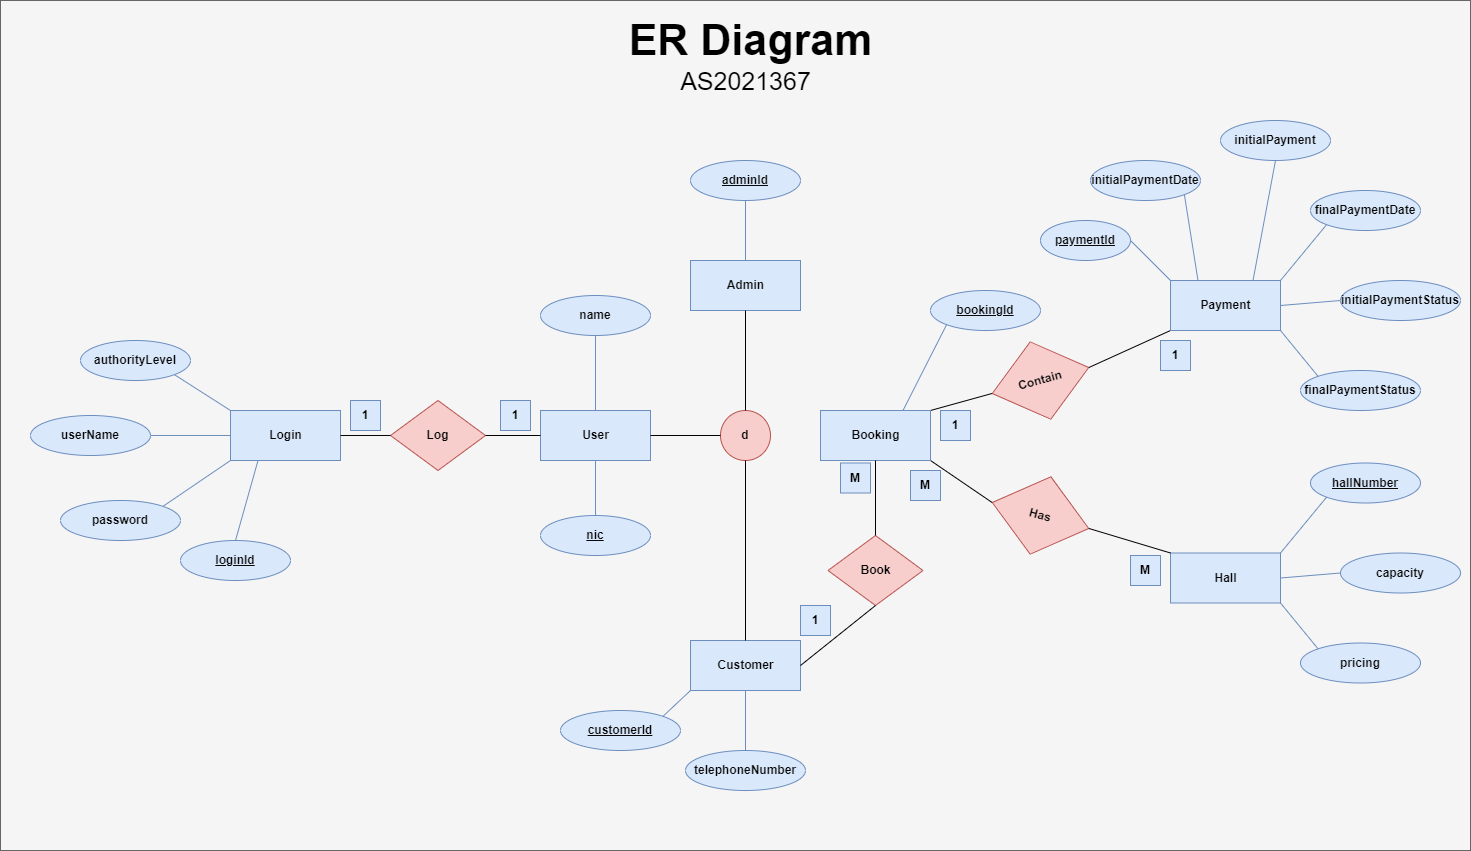

The diagram above was exported from draw.io. Its source (the exported page's mxGraphModel, read from the mxfile embedded in the PNG):
<mxGraphModel dx="3265" dy="1935" grid="1" gridSize="10" guides="1" tooltips="1" connect="1" arrows="1" fold="1" page="1" pageScale="1" pageWidth="1400" pageHeight="850" math="0" shadow="0">
  <root>
    <mxCell id="0" />
    <mxCell id="1" parent="0" />
    <mxCell id="130" value="" style="group" vertex="1" connectable="0" parent="1">
      <mxGeometry x="-70" width="1470" height="850" as="geometry" />
    </mxCell>
    <mxCell id="129" value="" style="rounded=0;whiteSpace=wrap;html=1;fontColor=#333333;fillColor=#f5f5f5;strokeColor=#666666;" vertex="1" parent="130">
      <mxGeometry width="1470" height="850" as="geometry" />
    </mxCell>
    <mxCell id="128" value="" style="group" vertex="1" connectable="0" parent="130">
      <mxGeometry x="30" y="120" width="1430" height="705" as="geometry" />
    </mxCell>
    <mxCell id="47" value="" style="group" vertex="1" connectable="0" parent="128">
      <mxGeometry x="1140" y="342.5" width="290" height="220" as="geometry" />
    </mxCell>
    <mxCell id="34" value="Hall" style="html=1;fillColor=#dae8fc;strokeColor=#6c8ebf;fontColor=#080808;fontStyle=1" vertex="1" parent="47">
      <mxGeometry y="90" width="110" height="50" as="geometry" />
    </mxCell>
    <mxCell id="37" value="&lt;u&gt;hallNumber&lt;/u&gt;" style="ellipse;whiteSpace=wrap;html=1;fillColor=#dae8fc;strokeColor=#6c8ebf;fontColor=#080808;fontStyle=1" vertex="1" parent="47">
      <mxGeometry x="140" width="110" height="40" as="geometry" />
    </mxCell>
    <mxCell id="39" value="capacity" style="ellipse;whiteSpace=wrap;html=1;fillColor=#dae8fc;strokeColor=#6c8ebf;fontColor=#080808;fontStyle=1" vertex="1" parent="47">
      <mxGeometry x="170" y="90" width="120" height="40" as="geometry" />
    </mxCell>
    <mxCell id="40" value="pricing" style="ellipse;whiteSpace=wrap;html=1;fillColor=#dae8fc;strokeColor=#6c8ebf;fontColor=#080808;fontStyle=1" vertex="1" parent="47">
      <mxGeometry x="130" y="180" width="120" height="40" as="geometry" />
    </mxCell>
    <mxCell id="44" value="" style="endArrow=none;html=1;entryX=0;entryY=1;entryDx=0;entryDy=0;exitX=1;exitY=0;exitDx=0;exitDy=0;fillColor=#dae8fc;strokeColor=#6c8ebf;fontColor=#080808;fontStyle=1" edge="1" parent="47" source="34" target="37">
      <mxGeometry width="50" height="50" relative="1" as="geometry">
        <mxPoint x="30" y="120" as="sourcePoint" />
        <mxPoint x="-10" y="80" as="targetPoint" />
      </mxGeometry>
    </mxCell>
    <mxCell id="45" value="" style="endArrow=none;html=1;entryX=0;entryY=0.5;entryDx=0;entryDy=0;exitX=1;exitY=0.5;exitDx=0;exitDy=0;fillColor=#dae8fc;strokeColor=#6c8ebf;fontColor=#080808;fontStyle=1" edge="1" parent="47" source="34" target="39">
      <mxGeometry width="50" height="50" relative="1" as="geometry">
        <mxPoint x="40" y="130" as="sourcePoint" />
        <mxPoint y="90" as="targetPoint" />
      </mxGeometry>
    </mxCell>
    <mxCell id="46" value="" style="endArrow=none;html=1;entryX=0;entryY=0;entryDx=0;entryDy=0;exitX=1;exitY=1;exitDx=0;exitDy=0;fillColor=#dae8fc;strokeColor=#6c8ebf;fontColor=#080808;fontStyle=1" edge="1" parent="47" source="34" target="40">
      <mxGeometry width="50" height="50" relative="1" as="geometry">
        <mxPoint x="50" y="140" as="sourcePoint" />
        <mxPoint x="10" y="100" as="targetPoint" />
      </mxGeometry>
    </mxCell>
    <mxCell id="72" value="" style="group" vertex="1" connectable="0" parent="128">
      <mxGeometry x="655" y="520" width="120" height="185" as="geometry" />
    </mxCell>
    <mxCell id="64" value="Customer" style="html=1;fillColor=#dae8fc;strokeColor=#6c8ebf;fontColor=#080808;fontStyle=1" vertex="1" parent="72">
      <mxGeometry x="5" width="110" height="50" as="geometry" />
    </mxCell>
    <mxCell id="66" value="telephoneNumber" style="ellipse;whiteSpace=wrap;html=1;fillColor=#dae8fc;strokeColor=#6c8ebf;fontColor=#080808;fontStyle=1" vertex="1" parent="72">
      <mxGeometry y="110" width="120" height="40" as="geometry" />
    </mxCell>
    <mxCell id="69" value="" style="endArrow=none;html=1;entryX=0.5;entryY=0;entryDx=0;entryDy=0;exitX=0.5;exitY=1;exitDx=0;exitDy=0;fillColor=#dae8fc;strokeColor=#6c8ebf;fontColor=#080808;fontStyle=1" edge="1" parent="72" source="64" target="66">
      <mxGeometry width="50" height="50" relative="1" as="geometry">
        <mxPoint x="45" y="40" as="sourcePoint" />
        <mxPoint x="5" as="targetPoint" />
      </mxGeometry>
    </mxCell>
    <mxCell id="74" value="Admin" style="html=1;fillColor=#dae8fc;strokeColor=#6c8ebf;fontColor=#080808;fontStyle=1" vertex="1" parent="128">
      <mxGeometry x="660" y="140" width="110" height="50" as="geometry" />
    </mxCell>
    <mxCell id="98" value="" style="group" vertex="1" connectable="0" parent="128">
      <mxGeometry x="510" y="175" width="110" height="260" as="geometry" />
    </mxCell>
    <mxCell id="82" value="User" style="html=1;fillColor=#dae8fc;strokeColor=#6c8ebf;fontColor=#080808;fontStyle=1" vertex="1" parent="98">
      <mxGeometry y="115" width="110" height="50" as="geometry" />
    </mxCell>
    <mxCell id="83" value="&lt;u&gt;nic&lt;/u&gt;" style="ellipse;whiteSpace=wrap;html=1;fillColor=#dae8fc;strokeColor=#6c8ebf;fontColor=#080808;fontStyle=1" vertex="1" parent="98">
      <mxGeometry y="220" width="110" height="40" as="geometry" />
    </mxCell>
    <mxCell id="84" value="" style="endArrow=none;html=1;entryX=0.5;entryY=0;entryDx=0;entryDy=0;exitX=0.5;exitY=1;exitDx=0;exitDy=0;fillColor=#dae8fc;strokeColor=#6c8ebf;fontColor=#080808;fontStyle=1" edge="1" parent="98" source="82" target="83">
      <mxGeometry width="50" height="50" relative="1" as="geometry">
        <mxPoint x="30" y="140" as="sourcePoint" />
        <mxPoint x="-10" y="100" as="targetPoint" />
      </mxGeometry>
    </mxCell>
    <mxCell id="85" value="name" style="ellipse;whiteSpace=wrap;html=1;fillColor=#dae8fc;strokeColor=#6c8ebf;fontColor=#080808;fontStyle=1" vertex="1" parent="98">
      <mxGeometry width="110" height="40" as="geometry" />
    </mxCell>
    <mxCell id="86" value="" style="endArrow=none;html=1;entryX=0.5;entryY=1;entryDx=0;entryDy=0;exitX=0.5;exitY=0;exitDx=0;exitDy=0;fillColor=#dae8fc;strokeColor=#6c8ebf;fontColor=#080808;fontStyle=1;" edge="1" parent="98" source="82" target="85">
      <mxGeometry width="50" height="50" relative="1" as="geometry">
        <mxPoint x="65" y="120" as="sourcePoint" />
        <mxPoint x="65" y="30.000000000000114" as="targetPoint" />
      </mxGeometry>
    </mxCell>
    <mxCell id="99" value="" style="group" vertex="1" connectable="0" parent="128">
      <mxGeometry y="220" width="310" height="200" as="geometry" />
    </mxCell>
    <mxCell id="89" value="Login" style="html=1;fillColor=#dae8fc;strokeColor=#6c8ebf;fontColor=#080808;fontStyle=1" vertex="1" parent="99">
      <mxGeometry x="200" y="70" width="110" height="50" as="geometry" />
    </mxCell>
    <mxCell id="90" value="authorityLevel" style="ellipse;whiteSpace=wrap;html=1;fillColor=#dae8fc;strokeColor=#6c8ebf;fontColor=#080808;fontStyle=1" vertex="1" parent="99">
      <mxGeometry x="50" width="110" height="40" as="geometry" />
    </mxCell>
    <mxCell id="91" value="userName" style="ellipse;whiteSpace=wrap;html=1;fillColor=#dae8fc;strokeColor=#6c8ebf;fontColor=#080808;fontStyle=1" vertex="1" parent="99">
      <mxGeometry y="75" width="120" height="40" as="geometry" />
    </mxCell>
    <mxCell id="92" value="password" style="ellipse;whiteSpace=wrap;html=1;fillColor=#dae8fc;strokeColor=#6c8ebf;fontColor=#080808;fontStyle=1" vertex="1" parent="99">
      <mxGeometry x="30" y="160" width="120" height="40" as="geometry" />
    </mxCell>
    <mxCell id="93" value="" style="endArrow=none;html=1;entryX=1;entryY=1;entryDx=0;entryDy=0;exitX=0;exitY=0;exitDx=0;exitDy=0;fillColor=#dae8fc;strokeColor=#6c8ebf;fontColor=#080808;fontStyle=1" edge="1" parent="99" source="89" target="90">
      <mxGeometry width="50" height="50" relative="1" as="geometry">
        <mxPoint x="80" y="100" as="sourcePoint" />
        <mxPoint x="40" y="60" as="targetPoint" />
      </mxGeometry>
    </mxCell>
    <mxCell id="94" value="" style="endArrow=none;html=1;entryX=1;entryY=0.5;entryDx=0;entryDy=0;exitX=0;exitY=0.5;exitDx=0;exitDy=0;fillColor=#dae8fc;strokeColor=#6c8ebf;fontColor=#080808;fontStyle=1" edge="1" parent="99" source="89" target="91">
      <mxGeometry width="50" height="50" relative="1" as="geometry">
        <mxPoint x="90" y="110" as="sourcePoint" />
        <mxPoint x="50" y="70" as="targetPoint" />
      </mxGeometry>
    </mxCell>
    <mxCell id="95" value="" style="endArrow=none;html=1;entryX=1;entryY=0;entryDx=0;entryDy=0;exitX=0;exitY=1;exitDx=0;exitDy=0;fillColor=#dae8fc;strokeColor=#6c8ebf;fontColor=#080808;fontStyle=1" edge="1" parent="99" source="89" target="92">
      <mxGeometry width="50" height="50" relative="1" as="geometry">
        <mxPoint x="100" y="120" as="sourcePoint" />
        <mxPoint x="60" y="80" as="targetPoint" />
      </mxGeometry>
    </mxCell>
    <mxCell id="100" value="Contain" style="rhombus;whiteSpace=wrap;html=1;fillColor=#f8cecc;strokeColor=#b85450;fontStyle=1;rotation=-15;fontColor=#050505;" vertex="1" parent="128">
      <mxGeometry x="960" y="220" width="100" height="80" as="geometry" />
    </mxCell>
    <mxCell id="52" value="&lt;u&gt;bookingId&lt;/u&gt;" style="ellipse;whiteSpace=wrap;html=1;fillColor=#dae8fc;strokeColor=#6c8ebf;fontColor=#080808;fontStyle=1" vertex="1" parent="128">
      <mxGeometry x="900" y="170" width="110" height="40" as="geometry" />
    </mxCell>
    <mxCell id="59" value="" style="endArrow=none;html=1;entryX=0;entryY=1;entryDx=0;entryDy=0;exitX=0.75;exitY=0;exitDx=0;exitDy=0;fillColor=#dae8fc;strokeColor=#6c8ebf;fontColor=#080808;fontStyle=1" edge="1" parent="128" source="49" target="52">
      <mxGeometry width="50" height="50" relative="1" as="geometry">
        <mxPoint x="840" y="322.5" as="sourcePoint" />
        <mxPoint x="800" y="282.5" as="targetPoint" />
      </mxGeometry>
    </mxCell>
    <mxCell id="101" value="" style="endArrow=none;html=1;entryX=0;entryY=0.5;entryDx=0;entryDy=0;exitX=1;exitY=0;exitDx=0;exitDy=0;fontColor=#080808;fontStyle=1;strokeColor=#000000;" edge="1" parent="128" source="49" target="100">
      <mxGeometry width="50" height="50" relative="1" as="geometry">
        <mxPoint x="827.4999999999998" y="300.0000000000002" as="sourcePoint" />
        <mxPoint x="926.364140973245" y="214.23426385196217" as="targetPoint" />
      </mxGeometry>
    </mxCell>
    <mxCell id="102" value="" style="endArrow=none;html=1;entryX=1;entryY=0.5;entryDx=0;entryDy=0;exitX=0;exitY=1;exitDx=0;exitDy=0;fontColor=#080808;fontStyle=1;strokeColor=#000000;" edge="1" parent="128" source="2" target="100">
      <mxGeometry width="50" height="50" relative="1" as="geometry">
        <mxPoint x="854.9999999999998" y="300.0000000000002" as="sourcePoint" />
        <mxPoint x="969.9999999999998" y="269.9999999999998" as="targetPoint" />
      </mxGeometry>
    </mxCell>
    <mxCell id="103" value="Has" style="rhombus;whiteSpace=wrap;html=1;fillColor=#f8cecc;strokeColor=#b85450;fontStyle=1;rotation=15;fontColor=#050505;" vertex="1" parent="128">
      <mxGeometry x="960" y="355" width="100" height="80" as="geometry" />
    </mxCell>
    <mxCell id="104" value="" style="endArrow=none;html=1;entryX=0;entryY=0.5;entryDx=0;entryDy=0;exitX=1;exitY=1;exitDx=0;exitDy=0;fontColor=#080808;fontStyle=1;strokeColor=#000000;" edge="1" parent="128" source="49" target="103">
      <mxGeometry width="50" height="50" relative="1" as="geometry">
        <mxPoint x="854.9999999999998" y="300.0000000000002" as="sourcePoint" />
        <mxPoint x="969.9999999999998" y="269.9999999999998" as="targetPoint" />
      </mxGeometry>
    </mxCell>
    <mxCell id="105" value="" style="endArrow=none;html=1;entryX=0;entryY=0;entryDx=0;entryDy=0;exitX=1;exitY=0.5;exitDx=0;exitDy=0;fontColor=#080808;fontStyle=1;strokeColor=#000000;" edge="1" parent="128" source="103" target="34">
      <mxGeometry width="50" height="50" relative="1" as="geometry">
        <mxPoint x="864.9999999999998" y="310.0000000000002" as="sourcePoint" />
        <mxPoint x="979.9999999999998" y="279.9999999999998" as="targetPoint" />
      </mxGeometry>
    </mxCell>
    <mxCell id="49" value="Booking" style="html=1;fillColor=#dae8fc;strokeColor=#6c8ebf;fontColor=#080808;fontStyle=1" vertex="1" parent="128">
      <mxGeometry x="790" y="290" width="110" height="50" as="geometry" />
    </mxCell>
    <mxCell id="106" value="d" style="ellipse;whiteSpace=wrap;html=1;aspect=fixed;fillColor=#f8cecc;strokeColor=#b85450;fontStyle=1;fontColor=#000000;" vertex="1" parent="128">
      <mxGeometry x="690" y="290" width="50" height="50" as="geometry" />
    </mxCell>
    <mxCell id="107" value="" style="endArrow=none;html=1;entryX=0;entryY=0.5;entryDx=0;entryDy=0;exitX=1;exitY=0.5;exitDx=0;exitDy=0;fontColor=#080808;fontStyle=1;strokeColor=#000000;" edge="1" parent="128" source="82" target="106">
      <mxGeometry width="50" height="50" relative="1" as="geometry">
        <mxPoint x="639.9999999999998" y="257.06000000000023" as="sourcePoint" />
        <mxPoint x="701.7037086855464" y="240.0009522551257" as="targetPoint" />
      </mxGeometry>
    </mxCell>
    <mxCell id="108" value="" style="endArrow=none;html=1;entryX=0.5;entryY=1;entryDx=0;entryDy=0;exitX=0.5;exitY=0;exitDx=0;exitDy=0;fontColor=#080808;fontStyle=1;strokeColor=#000000;" edge="1" parent="128" source="106" target="74">
      <mxGeometry width="50" height="50" relative="1" as="geometry">
        <mxPoint x="919.9999999999998" y="310.0000000000002" as="sourcePoint" />
        <mxPoint x="981.7037086855464" y="292.9409522551257" as="targetPoint" />
      </mxGeometry>
    </mxCell>
    <mxCell id="109" value="" style="endArrow=none;html=1;entryX=0.5;entryY=0;entryDx=0;entryDy=0;exitX=0.5;exitY=1;exitDx=0;exitDy=0;fontColor=#080808;fontStyle=1;strokeColor=#000000;" edge="1" parent="128" source="106" target="64">
      <mxGeometry width="50" height="50" relative="1" as="geometry">
        <mxPoint x="929.9999999999998" y="320.0000000000002" as="sourcePoint" />
        <mxPoint x="991.7037086855464" y="302.9409522551257" as="targetPoint" />
      </mxGeometry>
    </mxCell>
    <mxCell id="110" value="Book" style="rhombus;whiteSpace=wrap;html=1;fillColor=#f8cecc;strokeColor=#b85450;fontStyle=1;rotation=0;fontColor=#000000;" vertex="1" parent="128">
      <mxGeometry x="797.5" y="415" width="95" height="70" as="geometry" />
    </mxCell>
    <mxCell id="111" value="" style="endArrow=none;html=1;entryX=0.5;entryY=0;entryDx=0;entryDy=0;fontColor=#080808;fontStyle=1;startArrow=none;exitX=0.5;exitY=1;exitDx=0;exitDy=0;strokeColor=#000000;" edge="1" parent="128" source="49" target="110">
      <mxGeometry width="50" height="50" relative="1" as="geometry">
        <mxPoint x="845" y="410" as="sourcePoint" />
        <mxPoint x="971.7037086855464" y="282.9409522551257" as="targetPoint" />
      </mxGeometry>
    </mxCell>
    <mxCell id="112" value="" style="endArrow=none;html=1;entryX=1;entryY=0.5;entryDx=0;entryDy=0;exitX=0.5;exitY=1;exitDx=0;exitDy=0;fontColor=#080808;fontStyle=1;strokeColor=#000000;" edge="1" parent="128" source="110" target="64">
      <mxGeometry width="50" height="50" relative="1" as="geometry">
        <mxPoint x="919.9999999999998" y="310.0000000000002" as="sourcePoint" />
        <mxPoint x="981.7037086855464" y="292.9409522551257" as="targetPoint" />
      </mxGeometry>
    </mxCell>
    <mxCell id="113" value="Log" style="rhombus;whiteSpace=wrap;html=1;fillColor=#f8cecc;strokeColor=#b85450;fontStyle=1;rotation=0;fontColor=#000000;" vertex="1" parent="128">
      <mxGeometry x="360" y="280" width="95" height="70" as="geometry" />
    </mxCell>
    <mxCell id="114" value="" style="endArrow=none;html=1;entryX=0;entryY=0.5;entryDx=0;entryDy=0;exitX=1;exitY=0.5;exitDx=0;exitDy=0;fontColor=#080808;fontStyle=1;strokeColor=#000000;" edge="1" parent="128" source="113" target="82">
      <mxGeometry width="50" height="50" relative="1" as="geometry">
        <mxPoint x="298.29999999999995" y="237.06000000000023" as="sourcePoint" />
        <mxPoint x="360.0037086855466" y="220.0009522551257" as="targetPoint" />
      </mxGeometry>
    </mxCell>
    <mxCell id="115" value="" style="endArrow=none;html=1;entryX=0;entryY=0.5;entryDx=0;entryDy=0;exitX=1;exitY=0.5;exitDx=0;exitDy=0;fontColor=#080808;fontStyle=1;strokeColor=#050505;" edge="1" parent="128" source="89" target="113">
      <mxGeometry width="50" height="50" relative="1" as="geometry">
        <mxPoint x="308.3000000000002" y="247.06000000000017" as="sourcePoint" />
        <mxPoint x="370.00370868554637" y="230.00095225512564" as="targetPoint" />
      </mxGeometry>
    </mxCell>
    <mxCell id="117" value="1" style="text;html=1;strokeColor=#6c8ebf;fillColor=#dae8fc;align=center;verticalAlign=middle;whiteSpace=wrap;rounded=0;fontColor=#000000;fontStyle=1" vertex="1" parent="128">
      <mxGeometry x="470" y="280" width="30" height="30" as="geometry" />
    </mxCell>
    <mxCell id="118" value="1" style="text;html=1;strokeColor=#6c8ebf;fillColor=#dae8fc;align=center;verticalAlign=middle;whiteSpace=wrap;rounded=0;fontColor=#000000;fontStyle=1" vertex="1" parent="128">
      <mxGeometry x="320" y="280" width="30" height="30" as="geometry" />
    </mxCell>
    <mxCell id="119" value="1" style="text;html=1;strokeColor=#6c8ebf;fillColor=#dae8fc;align=center;verticalAlign=middle;whiteSpace=wrap;rounded=0;fontColor=#000000;fontStyle=1" vertex="1" parent="128">
      <mxGeometry x="770" y="485" width="30" height="30" as="geometry" />
    </mxCell>
    <mxCell id="120" value="M" style="text;html=1;strokeColor=#6c8ebf;fillColor=#dae8fc;align=center;verticalAlign=middle;whiteSpace=wrap;rounded=0;fontColor=#000000;fontStyle=1" vertex="1" parent="128">
      <mxGeometry x="810" y="342.5" width="30" height="30" as="geometry" />
    </mxCell>
    <mxCell id="122" value="1" style="text;html=1;strokeColor=#6c8ebf;fillColor=#dae8fc;align=center;verticalAlign=middle;whiteSpace=wrap;rounded=0;fontColor=#000000;fontStyle=1" vertex="1" parent="128">
      <mxGeometry x="910" y="290" width="30" height="30" as="geometry" />
    </mxCell>
    <mxCell id="123" value="1" style="text;html=1;strokeColor=#6c8ebf;fillColor=#dae8fc;align=center;verticalAlign=middle;whiteSpace=wrap;rounded=0;fontColor=#000000;fontStyle=1" vertex="1" parent="128">
      <mxGeometry x="1130" y="220" width="30" height="30" as="geometry" />
    </mxCell>
    <mxCell id="2" value="Payment" style="html=1;fillColor=#dae8fc;strokeColor=#6c8ebf;fontColor=#080808;fontStyle=1" vertex="1" parent="128">
      <mxGeometry x="1140" y="160" width="110" height="50" as="geometry" />
    </mxCell>
    <mxCell id="3" value="&lt;u&gt;paymentId&lt;/u&gt;" style="ellipse;whiteSpace=wrap;html=1;fillColor=#dae8fc;strokeColor=#6c8ebf;fontColor=#080808;fontStyle=1" vertex="1" parent="128">
      <mxGeometry x="1010" y="100" width="90" height="40" as="geometry" />
    </mxCell>
    <mxCell id="4" value="initialPaymentDate" style="ellipse;whiteSpace=wrap;html=1;fillColor=#dae8fc;strokeColor=#6c8ebf;fontColor=#080808;fontStyle=1" vertex="1" parent="128">
      <mxGeometry x="1060" y="40" width="110" height="40" as="geometry" />
    </mxCell>
    <mxCell id="5" value="finalPaymentDate" style="ellipse;whiteSpace=wrap;html=1;fillColor=#dae8fc;strokeColor=#6c8ebf;fontColor=#080808;fontStyle=1" vertex="1" parent="128">
      <mxGeometry x="1280" y="70" width="110" height="40" as="geometry" />
    </mxCell>
    <mxCell id="6" value="initialPayment" style="ellipse;whiteSpace=wrap;html=1;fillColor=#dae8fc;strokeColor=#6c8ebf;fontColor=#080808;fontStyle=1" vertex="1" parent="128">
      <mxGeometry x="1190" width="110" height="40" as="geometry" />
    </mxCell>
    <mxCell id="7" value="initialPaymentStatus" style="ellipse;whiteSpace=wrap;html=1;fillColor=#dae8fc;strokeColor=#6c8ebf;fontColor=#080808;fontStyle=1" vertex="1" parent="128">
      <mxGeometry x="1310" y="160" width="120" height="40" as="geometry" />
    </mxCell>
    <mxCell id="8" value="finalPaymentStatus" style="ellipse;whiteSpace=wrap;html=1;fillColor=#dae8fc;strokeColor=#6c8ebf;fontColor=#080808;fontStyle=1" vertex="1" parent="128">
      <mxGeometry x="1270" y="250" width="120" height="40" as="geometry" />
    </mxCell>
    <mxCell id="11" value="" style="endArrow=none;html=1;entryX=1;entryY=0.5;entryDx=0;entryDy=0;exitX=0;exitY=0;exitDx=0;exitDy=0;fillColor=#dae8fc;strokeColor=#6c8ebf;fontColor=#080808;fontStyle=1" edge="1" parent="128" source="2" target="3">
      <mxGeometry width="50" height="50" relative="1" as="geometry">
        <mxPoint x="1010" y="400" as="sourcePoint" />
        <mxPoint x="1060" y="350" as="targetPoint" />
      </mxGeometry>
    </mxCell>
    <mxCell id="12" value="" style="endArrow=none;html=1;exitX=0.25;exitY=0;exitDx=0;exitDy=0;entryX=1;entryY=1;entryDx=0;entryDy=0;fillColor=#dae8fc;strokeColor=#6c8ebf;fontColor=#080808;fontStyle=1" edge="1" parent="128" source="2" target="4">
      <mxGeometry width="50" height="50" relative="1" as="geometry">
        <mxPoint x="1150" y="170" as="sourcePoint" />
        <mxPoint x="1180" y="70" as="targetPoint" />
      </mxGeometry>
    </mxCell>
    <mxCell id="13" value="" style="endArrow=none;html=1;entryX=0.5;entryY=1;entryDx=0;entryDy=0;exitX=0.75;exitY=0;exitDx=0;exitDy=0;fillColor=#dae8fc;strokeColor=#6c8ebf;fontColor=#080808;fontStyle=1" edge="1" parent="128" source="2" target="6">
      <mxGeometry width="50" height="50" relative="1" as="geometry">
        <mxPoint x="1160" y="180" as="sourcePoint" />
        <mxPoint x="1120" y="140" as="targetPoint" />
      </mxGeometry>
    </mxCell>
    <mxCell id="14" value="" style="endArrow=none;html=1;entryX=0;entryY=1;entryDx=0;entryDy=0;exitX=1;exitY=0;exitDx=0;exitDy=0;fillColor=#dae8fc;strokeColor=#6c8ebf;fontColor=#080808;fontStyle=1" edge="1" parent="128" source="2" target="5">
      <mxGeometry width="50" height="50" relative="1" as="geometry">
        <mxPoint x="1170" y="190" as="sourcePoint" />
        <mxPoint x="1130" y="150" as="targetPoint" />
      </mxGeometry>
    </mxCell>
    <mxCell id="15" value="" style="endArrow=none;html=1;entryX=0;entryY=0.5;entryDx=0;entryDy=0;exitX=1;exitY=0.5;exitDx=0;exitDy=0;fillColor=#dae8fc;strokeColor=#6c8ebf;fontColor=#080808;fontStyle=1" edge="1" parent="128" source="2" target="7">
      <mxGeometry width="50" height="50" relative="1" as="geometry">
        <mxPoint x="1180" y="200" as="sourcePoint" />
        <mxPoint x="1140" y="160" as="targetPoint" />
      </mxGeometry>
    </mxCell>
    <mxCell id="16" value="" style="endArrow=none;html=1;entryX=0;entryY=0;entryDx=0;entryDy=0;exitX=1;exitY=1;exitDx=0;exitDy=0;fillColor=#dae8fc;strokeColor=#6c8ebf;fontColor=#080808;fontStyle=1" edge="1" parent="128" source="2" target="8">
      <mxGeometry width="50" height="50" relative="1" as="geometry">
        <mxPoint x="1190" y="210" as="sourcePoint" />
        <mxPoint x="1150" y="170" as="targetPoint" />
      </mxGeometry>
    </mxCell>
    <mxCell id="125" value="M" style="text;html=1;strokeColor=#6c8ebf;fillColor=#dae8fc;align=center;verticalAlign=middle;whiteSpace=wrap;rounded=0;fontColor=#000000;fontStyle=1" vertex="1" parent="128">
      <mxGeometry x="880" y="350" width="30" height="30" as="geometry" />
    </mxCell>
    <mxCell id="126" value="M" style="text;html=1;strokeColor=#6c8ebf;fillColor=#dae8fc;align=center;verticalAlign=middle;whiteSpace=wrap;rounded=0;fontColor=#000000;fontStyle=1" vertex="1" parent="128">
      <mxGeometry x="1100" y="435" width="30" height="30" as="geometry" />
    </mxCell>
    <mxCell id="136" value="&lt;u&gt;adminId&lt;/u&gt;" style="ellipse;whiteSpace=wrap;html=1;fillColor=#dae8fc;strokeColor=#6c8ebf;fontColor=#080808;fontStyle=1" vertex="1" parent="128">
      <mxGeometry x="660" y="40" width="110" height="40" as="geometry" />
    </mxCell>
    <mxCell id="137" value="" style="endArrow=none;html=1;fillColor=#dae8fc;strokeColor=#6c8ebf;fontColor=#080808;fontStyle=1;entryX=0.5;entryY=1;entryDx=0;entryDy=0;exitX=0.5;exitY=0;exitDx=0;exitDy=0;" edge="1" parent="128" source="74" target="136">
      <mxGeometry width="50" height="50" relative="1" as="geometry">
        <mxPoint x="640" y="250" as="sourcePoint" />
        <mxPoint x="574.9999999999995" y="225" as="targetPoint" />
      </mxGeometry>
    </mxCell>
    <mxCell id="131" value="ER Diagram" style="text;strokeColor=none;fillColor=none;html=1;fontSize=43;fontStyle=1;verticalAlign=middle;align=center;fontColor=#000000;" vertex="1" parent="130">
      <mxGeometry x="350" y="20" width="800" height="40" as="geometry" />
    </mxCell>
    <mxCell id="132" value="AS2021367" style="text;strokeColor=none;fillColor=none;html=1;fontSize=25;fontStyle=0;verticalAlign=middle;align=center;fontColor=#000000;" vertex="1" parent="130">
      <mxGeometry x="345" y="60" width="800" height="40" as="geometry" />
    </mxCell>
    <mxCell id="133" value="&lt;u&gt;customerId&lt;/u&gt;" style="ellipse;whiteSpace=wrap;html=1;fillColor=#dae8fc;strokeColor=#6c8ebf;fontColor=#080808;fontStyle=1" vertex="1" parent="130">
      <mxGeometry x="560" y="710" width="120" height="40" as="geometry" />
    </mxCell>
    <mxCell id="135" value="" style="endArrow=none;html=1;entryX=1;entryY=0;entryDx=0;entryDy=0;exitX=0;exitY=1;exitDx=0;exitDy=0;fillColor=#dae8fc;strokeColor=#6c8ebf;fontColor=#080808;fontStyle=1" edge="1" parent="130" source="64" target="133">
      <mxGeometry width="50" height="50" relative="1" as="geometry">
        <mxPoint x="754.9999999999995" y="700" as="sourcePoint" />
        <mxPoint x="754.9999999999995" y="760" as="targetPoint" />
      </mxGeometry>
    </mxCell>
    <mxCell id="138" value="&lt;u&gt;loginId&lt;/u&gt;" style="ellipse;whiteSpace=wrap;html=1;fillColor=#dae8fc;strokeColor=#6c8ebf;fontColor=#080808;fontStyle=1" vertex="1" parent="130">
      <mxGeometry x="180" y="540" width="110" height="40" as="geometry" />
    </mxCell>
    <mxCell id="140" value="" style="endArrow=none;html=1;strokeColor=#6c8ebf;fontSize=25;fontColor=#000000;exitX=0.5;exitY=0;exitDx=0;exitDy=0;entryX=0.25;entryY=1;entryDx=0;entryDy=0;fillColor=#dae8fc;" edge="1" parent="130" source="138" target="89">
      <mxGeometry width="50" height="50" relative="1" as="geometry">
        <mxPoint x="320" y="420" as="sourcePoint" />
        <mxPoint x="370" y="370" as="targetPoint" />
      </mxGeometry>
    </mxCell>
  </root>
</mxGraphModel>